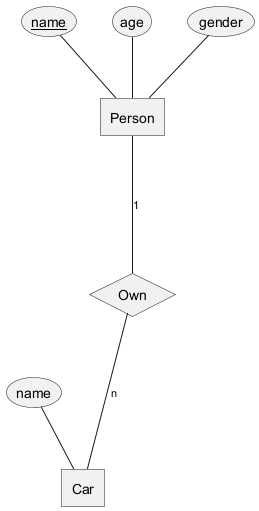

The diagram above was rendered by PlantUML. Its source (embedded in the PNG):
@startchen er
entity Person{
    name<<key>>
    age
    gender
}

entity Car{
    name
}

relationship Own{
}

Person -1- Own
Own -n- Car
@endchen